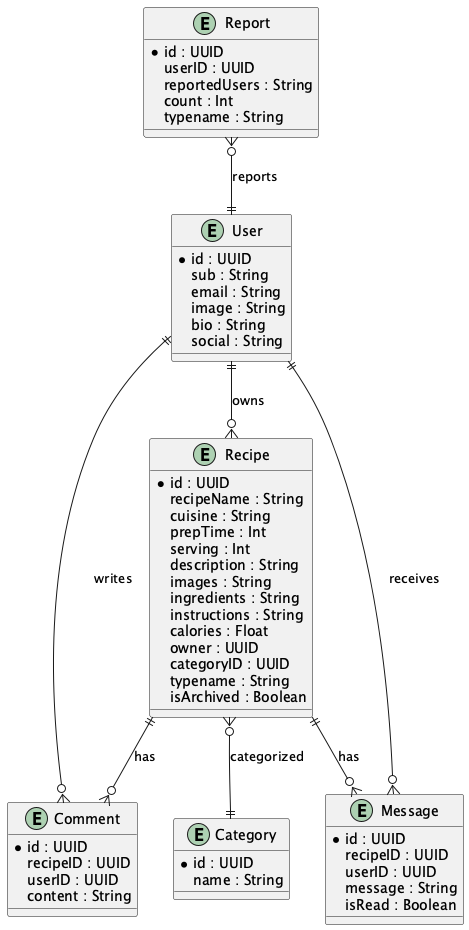

The diagram above was rendered by PlantUML. Its source (embedded in the PNG):
@startuml
entity User {
  *id : UUID
  sub : String
  email : String
  image : String
  bio : String
  social : String
}
entity Recipe {
  *id : UUID
  recipeName : String
  cuisine : String
  prepTime : Int
  serving : Int
  description : String
  images : String
  ingredients : String
  instructions : String
  calories : Float
  owner : UUID
  categoryID : UUID
  typename : String
  isArchived : Boolean
}
entity Comment {
  *id : UUID
  recipeID : UUID
  userID : UUID
  content : String
}
entity Category {
  *id : UUID
  name : String
}
entity Report {
  *id : UUID
  userID : UUID
  reportedUsers : String
  count : Int
  typename : String
}
entity Message {
  *id : UUID
  recipeID : UUID
  userID : UUID
  message : String
  isRead : Boolean
}
User ||--o{ Recipe : owns
User ||--o{ Comment : writes
User ||--o{ Message : receives
Recipe ||--o{ Comment : has
Recipe ||--o{ Message : has
Recipe }o--|| Category : categorized
Report }o--|| User : reports
@enduml